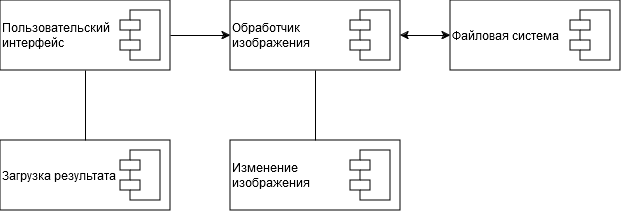

The diagram above was exported from draw.io. Its source (the exported page's mxGraphModel, read from the mxfile embedded in the PNG):
<mxGraphModel dx="794" dy="422" grid="1" gridSize="10" guides="1" tooltips="1" connect="1" arrows="1" fold="1" page="1" pageScale="1" pageWidth="827" pageHeight="1169" math="0" shadow="0">
  <root>
    <mxCell id="0" />
    <mxCell id="1" parent="0" />
    <mxCell id="GZmBfaxO3HEr2_xepAQV-11" value="&lt;div align=&quot;left&quot;&gt;Загрузка результата&lt;/div&gt;" style="rounded=0;whiteSpace=wrap;html=1;align=left;" vertex="1" parent="1">
      <mxGeometry x="70" y="200" width="170" height="70" as="geometry" />
    </mxCell>
    <mxCell id="GZmBfaxO3HEr2_xepAQV-12" value="&lt;div align=&quot;left&quot;&gt;Пользовательский &lt;br&gt;&lt;/div&gt;&lt;div align=&quot;left&quot;&gt;интерфейс&lt;br&gt;&lt;/div&gt;" style="rounded=0;whiteSpace=wrap;html=1;align=left;" vertex="1" parent="1">
      <mxGeometry x="70" y="60" width="170" height="70" as="geometry" />
    </mxCell>
    <mxCell id="GZmBfaxO3HEr2_xepAQV-14" value="&lt;div&gt;Изменение&amp;nbsp;&lt;/div&gt;&lt;div&gt;изображения&lt;/div&gt;" style="rounded=0;whiteSpace=wrap;html=1;align=left;" vertex="1" parent="1">
      <mxGeometry x="300" y="200" width="170" height="70" as="geometry" />
    </mxCell>
    <mxCell id="GZmBfaxO3HEr2_xepAQV-15" value="&lt;div align=&quot;left&quot;&gt;Файловая система&lt;br&gt;&lt;/div&gt;" style="rounded=0;whiteSpace=wrap;html=1;align=left;" vertex="1" parent="1">
      <mxGeometry x="520" y="60" width="170" height="70" as="geometry" />
    </mxCell>
    <mxCell id="GZmBfaxO3HEr2_xepAQV-16" value="&lt;div align=&quot;left&quot;&gt;Обработчик &lt;br&gt;&lt;/div&gt;&lt;div align=&quot;left&quot;&gt;изображения&lt;br&gt;&lt;/div&gt;" style="rounded=0;whiteSpace=wrap;html=1;align=left;" vertex="1" parent="1">
      <mxGeometry x="300" y="60" width="170" height="70" as="geometry" />
    </mxCell>
    <mxCell id="GZmBfaxO3HEr2_xepAQV-17" value="" style="shape=module;align=left;spacingLeft=20;align=center;verticalAlign=top;whiteSpace=wrap;html=1;" vertex="1" parent="1">
      <mxGeometry x="420" y="210" width="40" height="50" as="geometry" />
    </mxCell>
    <mxCell id="GZmBfaxO3HEr2_xepAQV-18" value="" style="shape=module;align=left;spacingLeft=20;align=center;verticalAlign=top;whiteSpace=wrap;html=1;" vertex="1" parent="1">
      <mxGeometry x="190" y="210" width="40" height="50" as="geometry" />
    </mxCell>
    <mxCell id="GZmBfaxO3HEr2_xepAQV-19" value="" style="shape=module;align=left;spacingLeft=20;align=center;verticalAlign=top;whiteSpace=wrap;html=1;" vertex="1" parent="1">
      <mxGeometry x="190" y="70" width="40" height="50" as="geometry" />
    </mxCell>
    <mxCell id="GZmBfaxO3HEr2_xepAQV-20" value="" style="shape=module;align=left;spacingLeft=20;align=center;verticalAlign=top;whiteSpace=wrap;html=1;" vertex="1" parent="1">
      <mxGeometry x="420" y="70" width="40" height="50" as="geometry" />
    </mxCell>
    <mxCell id="GZmBfaxO3HEr2_xepAQV-21" value="" style="shape=module;align=left;spacingLeft=20;align=center;verticalAlign=top;whiteSpace=wrap;html=1;" vertex="1" parent="1">
      <mxGeometry x="640" y="70" width="40" height="50" as="geometry" />
    </mxCell>
    <mxCell id="GZmBfaxO3HEr2_xepAQV-22" value="" style="endArrow=classic;startArrow=classic;html=1;rounded=0;entryX=0;entryY=0.5;entryDx=0;entryDy=0;exitX=1;exitY=0.5;exitDx=0;exitDy=0;" edge="1" parent="1" source="GZmBfaxO3HEr2_xepAQV-16" target="GZmBfaxO3HEr2_xepAQV-15">
      <mxGeometry width="50" height="50" relative="1" as="geometry">
        <mxPoint x="380" y="240" as="sourcePoint" />
        <mxPoint x="430" y="190" as="targetPoint" />
      </mxGeometry>
    </mxCell>
    <mxCell id="GZmBfaxO3HEr2_xepAQV-23" value="" style="endArrow=classic;html=1;rounded=0;exitX=1;exitY=0.5;exitDx=0;exitDy=0;entryX=0;entryY=0.5;entryDx=0;entryDy=0;" edge="1" parent="1" source="GZmBfaxO3HEr2_xepAQV-12" target="GZmBfaxO3HEr2_xepAQV-16">
      <mxGeometry width="50" height="50" relative="1" as="geometry">
        <mxPoint x="380" y="240" as="sourcePoint" />
        <mxPoint x="430" y="190" as="targetPoint" />
      </mxGeometry>
    </mxCell>
    <mxCell id="GZmBfaxO3HEr2_xepAQV-24" value="" style="endArrow=none;html=1;rounded=0;entryX=0.5;entryY=1;entryDx=0;entryDy=0;" edge="1" parent="1" target="GZmBfaxO3HEr2_xepAQV-16">
      <mxGeometry width="50" height="50" relative="1" as="geometry">
        <mxPoint x="385" y="200" as="sourcePoint" />
        <mxPoint x="430" y="190" as="targetPoint" />
      </mxGeometry>
    </mxCell>
    <mxCell id="GZmBfaxO3HEr2_xepAQV-25" value="" style="endArrow=none;html=1;rounded=0;exitX=0.5;exitY=1;exitDx=0;exitDy=0;entryX=0.5;entryY=0;entryDx=0;entryDy=0;" edge="1" parent="1" source="GZmBfaxO3HEr2_xepAQV-12" target="GZmBfaxO3HEr2_xepAQV-11">
      <mxGeometry width="50" height="50" relative="1" as="geometry">
        <mxPoint x="380" y="240" as="sourcePoint" />
        <mxPoint x="430" y="190" as="targetPoint" />
      </mxGeometry>
    </mxCell>
  </root>
</mxGraphModel>